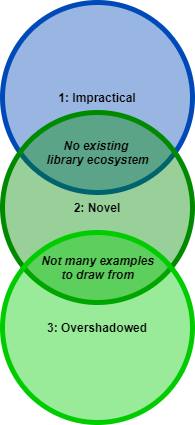

The diagram above was exported from draw.io. Its source (the exported page's mxGraphModel, read from the mxfile embedded in the PNG):
<mxGraphModel dx="605" dy="451" grid="1" gridSize="10" guides="1" tooltips="1" connect="1" arrows="1" fold="1" page="1" pageScale="1" pageWidth="850" pageHeight="1100" math="0" shadow="0">
  <root>
    <mxCell id="0" />
    <mxCell id="1" parent="0" />
    <mxCell id="2" value="&lt;b&gt;1: Impractical&lt;/b&gt;" style="ellipse;whiteSpace=wrap;html=1;aspect=fixed;fillColor=#0049B866;gradientColor=none;strokeWidth=5;strokeColor=#0049B8;" vertex="1" parent="1">
      <mxGeometry x="80" y="50" width="190" height="190" as="geometry" />
    </mxCell>
    <mxCell id="3" value="&lt;b&gt;2: Novel&lt;/b&gt;" style="ellipse;whiteSpace=wrap;html=1;aspect=fixed;fillColor=#008A0066;strokeWidth=5;strokeColor=#008A00;" vertex="1" parent="1">
      <mxGeometry x="80" y="160" width="190" height="190" as="geometry" />
    </mxCell>
    <mxCell id="4" value="&lt;b&gt;3: Overshadowed&lt;/b&gt;" style="ellipse;whiteSpace=wrap;html=1;aspect=fixed;fillColor=#00CC0066;strokeWidth=5;strokeColor=#00CC00;" vertex="1" parent="1">
      <mxGeometry x="80" y="280" width="190" height="190" as="geometry" />
    </mxCell>
    <mxCell id="5" value="&lt;b&gt;No existing &lt;br&gt;library ecosystem&lt;/b&gt;" style="text;html=1;align=center;verticalAlign=middle;resizable=0;points=[];autosize=1;strokeColor=none;fillColor=none;fontStyle=2" vertex="1" parent="1">
      <mxGeometry x="115" y="185" width="120" height="30" as="geometry" />
    </mxCell>
    <mxCell id="6" value="&lt;b&gt;&lt;i&gt;Not many examples&lt;br&gt;to draw from&lt;br&gt;&lt;/i&gt;&lt;/b&gt;" style="text;html=1;align=center;verticalAlign=middle;resizable=0;points=[];autosize=1;strokeColor=none;fillColor=none;" vertex="1" parent="1">
      <mxGeometry x="110" y="300" width="130" height="30" as="geometry" />
    </mxCell>
  </root>
</mxGraphModel>